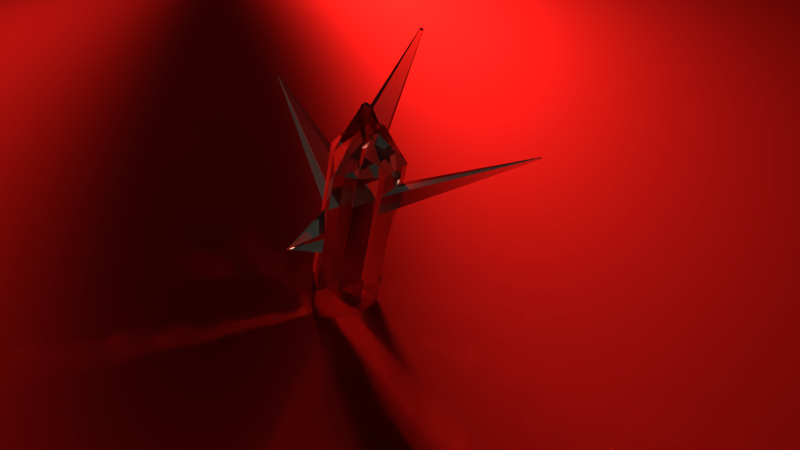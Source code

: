 # Source: baum.blend  (saved by Blender 2.76.0; exported with 4.5.12 LTS)
import bpy
from mathutils import Matrix  # noqa: F401  (used for matrix-valued properties, if any)

bpy.ops.wm.read_factory_settings(use_empty=True)
scene = bpy.context.scene
scene.name = 'Scene'

# ---- collections
col_collection_1 = bpy.data.collections.new('Collection 1'); scene.collection.children.link(col_collection_1)

# ---- materials (node trees are filled in below, after node groups)
mat_material_003 = bpy.data.materials.new('Material.003')
mat_material_003.alpha_threshold = 0.0
mat_material_003.roughness = 0.5
mat_material_002 = bpy.data.materials.new('Material.002')
mat_material_002.alpha_threshold = 0.0
mat_material_002.roughness = 0.5
mat_material_001 = bpy.data.materials.new('Material.001')
mat_material_001.alpha_threshold = 0.0
mat_material_001.roughness = 0.5

# ---- material node trees
mat_material_003.use_nodes = True; mat_material_003.node_tree.nodes.clear()
_N = mat_material_003.node_tree.nodes; _L = mat_material_003.node_tree.links
n0 = _N.new('ShaderNodeOutputMaterial'); n0.name = 'Material Output'; n0.location = (300, 300)
n1 = _N.new('ShaderNodeEmission'); n1.name = 'Emission'; n1.location = (10, 300)
n1.inputs[0].default_value = (0.8, 0.3806, 0.3514, 1.0)
n1.inputs[1].default_value = 100.0
_L.new(n1.outputs[0], n0.inputs[0])
n0.is_active_output = True
mat_material_002.use_nodes = True; mat_material_002.node_tree.nodes.clear()
_N = mat_material_002.node_tree.nodes; _L = mat_material_002.node_tree.links
n0 = _N.new('ShaderNodeOutputMaterial'); n0.name = 'Material Output'; n0.location = (300, 300)
n1 = _N.new('ShaderNodeBsdfSheen'); n1.name = 'Velvet BSDF'; n1.location = (10, 300)
n1.distribution = 'ASHIKHMIN'
n1.inputs[0].default_value = (0.8, 0.02093, 0.01584, 1.0)
n1.inputs[1].default_value = 1.0
_L.new(n1.outputs[0], n0.inputs[0])
n0.is_active_output = True
mat_material_001.use_nodes = True; mat_material_001.node_tree.nodes.clear()
_N = mat_material_001.node_tree.nodes; _L = mat_material_001.node_tree.links
n0 = _N.new('ShaderNodeOutputMaterial'); n0.name = 'Material Output'; n0.location = (300, 300)
n1 = _N.new('ShaderNodeBsdfGlass'); n1.name = 'Glass BSDF'; n1.location = (10, 300)
n1.distribution = 'BECKMANN'
n1.inputs[0].default_value = (0.8, 0.7624, 0.7157, 1.0)
n1.inputs[2].default_value = 1.45
_L.new(n1.outputs[0], n0.inputs[0])
n0.is_active_output = True

# ---- world
world_world = bpy.data.worlds.new('World'); scene.world = world_world
world_world.color = (0.05088, 0.05088, 0.05088)
world_world.use_sun_shadow = False
world_world.sun_shadow_jitter_overblur = 0.0
world_world.cycles.sampling_method = 'MANUAL'
world_world.cycles.sample_map_resolution = 256

# ---- cameras
cam_camera = bpy.data.cameras.new('Camera')
cam_camera.clip_end = 100.0
cam_camera.lens = 35.0
cam_camera.sensor_width = 32.0
cam_camera.sensor_height = 18.0
cam_camera.ortho_scale = 7.314
cam_camera.dof.focus_distance = 0.0

# ---- meshes
me_plane_002 = bpy.data.meshes.new('Plane.002')
me_plane_002.from_pydata([(-1.0, -1.0, 0.0), (1.0, -1.0, 0.0), (-1.0, 1.0, 0.0), (1.0, 1.0, 0.0)], [], [(0, 1, 3, 2)])
me_plane_002.materials.append(mat_material_003)
me_plane_002.use_remesh_preserve_volume = False
me_plane_002.use_remesh_preserve_attributes = False
me_plane_002.use_mirror_vertex_groups = False
me_plane_002.update()
me_plane_001 = bpy.data.meshes.new('Plane.001')
me_plane_001.from_pydata([(-1.0, -1.0, 0.0), (1.0, -1.0, 0.0), (-1.0, 1.0, 0.0), (1.0, 1.0, 0.0)], [], [(0, 1, 3, 2)])
me_plane_001.materials.append(mat_material_002)
me_plane_001.use_remesh_preserve_volume = False
me_plane_001.use_remesh_preserve_attributes = False
me_plane_001.use_mirror_vertex_groups = False
me_plane_001.update()
me_cube = bpy.data.meshes.new('Cube')
me_cube.from_pydata([(0.1997, 0.07136, 0.01215), (0.1997, -0.5081, 0.01215), (-0.2835, -0.3746, 0.01215), (-0.1452, -0.003505, 0.01215), (0.1997, 0.07136, 1.714), (0.1997, -0.5081, 1.714), (-0.2835, -0.3746, 1.714), (-0.1452, -0.003505, 1.714), (0.1997, 0.07136, 2.165), (0.1997, -0.5081, 2.165), (-0.2835, -0.3746, 2.165), (-0.1452, -0.003505, 2.165), (0.1997, 0.07136, 2.566), (0.1997, -0.5081, 2.566), (-0.2835, -0.3746, 2.566), (-0.1452, -0.003505, 2.566), (-0.009584, -0.1256, 2.931), (-0.009584, -0.3111, 2.931), (0.1997, -0.2184, 0.01215), (0.1446, -0.003505, 0.01215), (0.1997, 0.07136, 0.863), (-0.09002, -0.5081, 0.01215), (0.1997, -0.5081, 0.863), (-0.3798, -0.2184, 0.01215), (-0.2835, -0.3746, 0.863), (-0.1452, -0.003505, 0.863), (0.1997, -0.2184, 1.714), (-0.09002, 0.07136, 1.714), (-0.09002, -0.5081, 1.714), (-0.3798, -0.2184, 1.714), (0.1997, -0.2184, 2.165), (-0.09002, 0.07136, 2.165), (-0.09002, -0.5081, 2.165), (-0.3798, -0.2184, 2.165), (0.1997, 0.07136, 1.94), (0.1997, -0.5081, 1.94), (-0.2835, -0.3746, 1.94), (-0.1452, -0.003505, 1.94), (0.1997, -0.2184, 2.566), (-0.09002, 0.07136, 2.566), (-0.09002, -0.5081, 2.566), (-0.3798, -0.2184, 2.566), (-0.2835, -0.3746, 2.366), (-0.1452, -0.003505, 2.366), (0.1997, 0.07136, 2.366), (0.1997, -0.5081, 2.366), (-0.009584, -0.2184, 2.931), (0.04868, 0.8381, 2.757), (0.06102, 0.8381, 2.757), (0.04868, 0.8381, 2.767), (-0.009584, -0.3111, 2.862), (-0.1951, -0.3111, 2.862), (-0.009584, -0.1256, 2.862), (-0.1951, -0.1256, 2.862), (-0.1023, -0.1256, 2.862), (-0.1951, -0.2184, 2.862), (0.1997, -0.2184, 2.78), (0.06102, 0.8381, 2.767), (0.1997, -0.2184, 2.366), (-0.09002, -0.5081, 2.366), (-0.09002, 0.07136, 2.366), (-0.1023, -0.3111, 2.862), (-0.09002, -0.5081, 1.94), (-0.09002, 0.07136, 1.94), (-0.3798, -0.2184, 1.94), (-0.3798, -0.2184, 2.366), (-0.09002, 0.07136, 0.863), (-0.3798, -0.2184, 0.863), (-0.09002, -0.5081, 0.863), (0.1997, -0.2184, 0.863), (0.1997, -0.2184, 1.94), (-0.09002, -0.2184, 0.01215), (0.1997, 0.07121, 2.566), (0.1997, -0.2185, 2.566), (0.1998, 0.07151, 2.366), (0.1998, -0.2182, 2.365), (0.6959, -0.05691, 3.442), (0.6959, -0.09013, 3.442), (0.6959, -0.05688, 3.419), (0.6959, -0.0901, 3.419), (0.638, -1.42, 2.956), (0.6129, -1.42, 2.956), (0.638, -1.42, 2.973), (0.6129, -1.42, 2.973), (-0.6695, -0.07253, 1.826), (-0.6695, -0.07448, 1.826), (-0.6695, -0.07253, 1.827), (-0.6695, -0.07448, 1.827), (-0.07693, -0.189, 3.109), (-0.07693, -0.2477, 3.109), (-0.1357, -0.2477, 3.109), (-0.1357, -0.189, 3.109), (-0.07693, -0.2184, 3.109), (-0.1063, -0.189, 3.109), (-0.1063, -0.2477, 3.109), (-0.1357, -0.2184, 3.109), (-0.07693, -0.2477, 3.087), (-0.1357, -0.2477, 3.087), (-0.07693, -0.189, 3.087), (-0.1357, -0.189, 3.087), (-0.1063, -0.189, 3.087), (-0.1357, -0.2184, 3.087), (-0.1063, -0.2184, 3.109), (-0.1063, -0.2477, 3.087), (-3.407, -2.845, 2.655), (-2.904, -3.097, 2.793), (-3.279, -2.896, 2.092), (-2.775, -3.148, 2.23)], [], [(71, 21, 2, 23), (70, 34, 8, 30), (69, 26, 5, 22), (68, 28, 6, 24), (67, 29, 7, 25), (66, 19, 3, 25), (65, 42, 14, 41), (64, 36, 10, 33), (63, 37, 11, 31), (62, 35, 9, 32), (61, 50, 96, 103), (60, 43, 15, 39), (59, 45, 13, 40), (38, 58, 75, 73), (17, 46, 92, 89), (56, 52, 16, 46), (55, 51, 97, 101), (54, 53, 99, 100), (51, 61, 103, 97), (12, 39, 54, 52), (39, 15, 53, 54), (16, 52, 98, 88), (15, 41, 55, 53), (41, 14, 51, 55), (50, 56, 46, 17), (13, 38, 56, 50), (38, 12, 52, 56), (53, 55, 101, 99), (46, 16, 88, 92), (52, 54, 100, 98), (45, 58, 38, 13), (9, 30, 58, 45), (30, 8, 44, 58), (42, 59, 40, 14), (10, 32, 59, 42), (9, 45, 82, 80), (44, 60, 39, 12), (8, 31, 60, 44), (31, 11, 43, 60), (50, 17, 89, 96), (14, 40, 61, 51), (40, 13, 50, 61), (36, 62, 32, 10), (6, 28, 62, 36), (28, 5, 35, 62), (34, 63, 47, 48), (4, 27, 63, 34), (27, 7, 37, 63), (37, 64, 33, 11), (37, 7, 84, 86), (29, 6, 36, 64), (43, 65, 41, 15), (11, 33, 65, 43), (33, 10, 42, 65), (27, 66, 25, 7), (4, 20, 66, 27), (20, 0, 19, 66), (23, 67, 25, 3), (2, 24, 67, 23), (24, 6, 29, 67), (21, 68, 24, 2), (1, 22, 68, 21), (22, 5, 28, 68), (18, 69, 22, 1), (0, 20, 69, 18), (20, 4, 26, 69), (35, 70, 30, 9), (5, 26, 70, 35), (26, 4, 34, 70), (19, 71, 23, 3), (0, 18, 71, 19), (18, 1, 21, 71), (75, 74, 78, 79), (44, 12, 72, 74), (58, 44, 74, 75), (12, 38, 73, 72), (79, 78, 76, 77), (74, 72, 76, 78), (73, 75, 79, 77), (72, 73, 77, 76), (81, 80, 82, 83), (32, 9, 80, 81), (45, 59, 83, 82), (59, 32, 81, 83), (84, 85, 87, 86), (64, 37, 86, 87), (7, 29, 85, 84), (29, 64, 87, 85), (103, 96, 89, 94), (102, 95, 90, 94), (101, 97, 90, 95), (100, 99, 91, 93), (98, 100, 93, 88), (99, 101, 95, 91), (92, 102, 94, 89), (88, 93, 102, 92), (93, 91, 95, 102), (97, 103, 94, 90), (48, 47, 49, 57), (63, 31, 49, 47), (8, 34, 48, 57), (31, 8, 57, 49), (104, 105, 107, 106)])
me_cube.materials.append(mat_material_001)
me_cube.use_remesh_preserve_volume = False
me_cube.use_remesh_preserve_attributes = False
me_cube.use_mirror_vertex_groups = False
me_cube.update()

# ---- objects
ob_plane_002 = bpy.data.objects.new('Plane.002', me_plane_002)
ob_plane_001 = bpy.data.objects.new('Plane.001', me_plane_001)
ob_cube = bpy.data.objects.new('Cube', me_cube)
ob_camera = bpy.data.objects.new('Camera', cam_camera)

# ---- transforms, parenting, visibility, modifiers, constraints
ob_plane_002.location = (-6.81, 3.191, 2.047)
ob_plane_002.rotation_euler = (-3.957, 0.9553, -0.8823)
ob_plane_002.lineart.crease_threshold = 0.0
ob_plane_001.location = (-0.08235, -0.1088, 0.04268)
ob_plane_001.scale = (25.0, 25.0, 25.0)
ob_plane_001.lineart.crease_threshold = 0.0
ob_cube.location = (-0.61, 0.4401, -0.7135)
ob_cube.rotation_euler = (0.0, -0.0, 1.799)
ob_cube.scale = (0.8026, 0.8026, 0.8026)
ob_cube.lock_rotations_4d = False
ob_cube.empty_display_type = 'ARROWS'
ob_cube.lineart.crease_threshold = 0.0
ob_camera.location = (2.931, -2.653, 4.766)
ob_camera.rotation_euler = (0.8497, -0.1701, 0.8994)
ob_camera.lock_rotations_4d = False
ob_camera.empty_display_type = 'ARROWS'
ob_camera.color = (0.0, 0.0, 0.0, 0.0)
ob_camera.display_type = 'WIRE'
ob_camera.lineart.crease_threshold = 0.0

# ---- collection membership
col_collection_1.objects.link(ob_plane_002)
col_collection_1.objects.link(ob_plane_001)
col_collection_1.objects.link(ob_cube)
col_collection_1.objects.link(ob_camera)

# ---- scene / render settings (as saved in the file)
scene.camera = ob_camera
scene.frame_start = 1; scene.frame_end = 1; scene.frame_set(1)
scene.render.engine = 'CYCLES'
scene.render.resolution_percentage = 50
scene.render.dither_intensity = 0.0
scene.cycles.shading_system = True
scene.cycles.use_denoising = False
scene.cycles.samples = 10000
scene.cycles.sampling_pattern = 'TABULATED_SOBOL'
scene.cycles.light_sampling_threshold = 0.0
scene.cycles.use_adaptive_sampling = False
scene.cycles.use_light_tree = False
scene.cycles.blur_glossy = 0.0
scene.cycles.diffuse_bounces = 8
scene.cycles.glossy_bounces = 15
scene.cycles.transmission_bounces = 15
scene.cycles.transparent_max_bounces = 22
scene.cycles.volume_max_steps = 1000
scene.cycles.pixel_filter_type = 'GAUSSIAN'
scene.cycles.sample_clamp_indirect = 0.0
scene.view_settings.view_transform = 'Standard'
bpy.context.view_layer.update()
